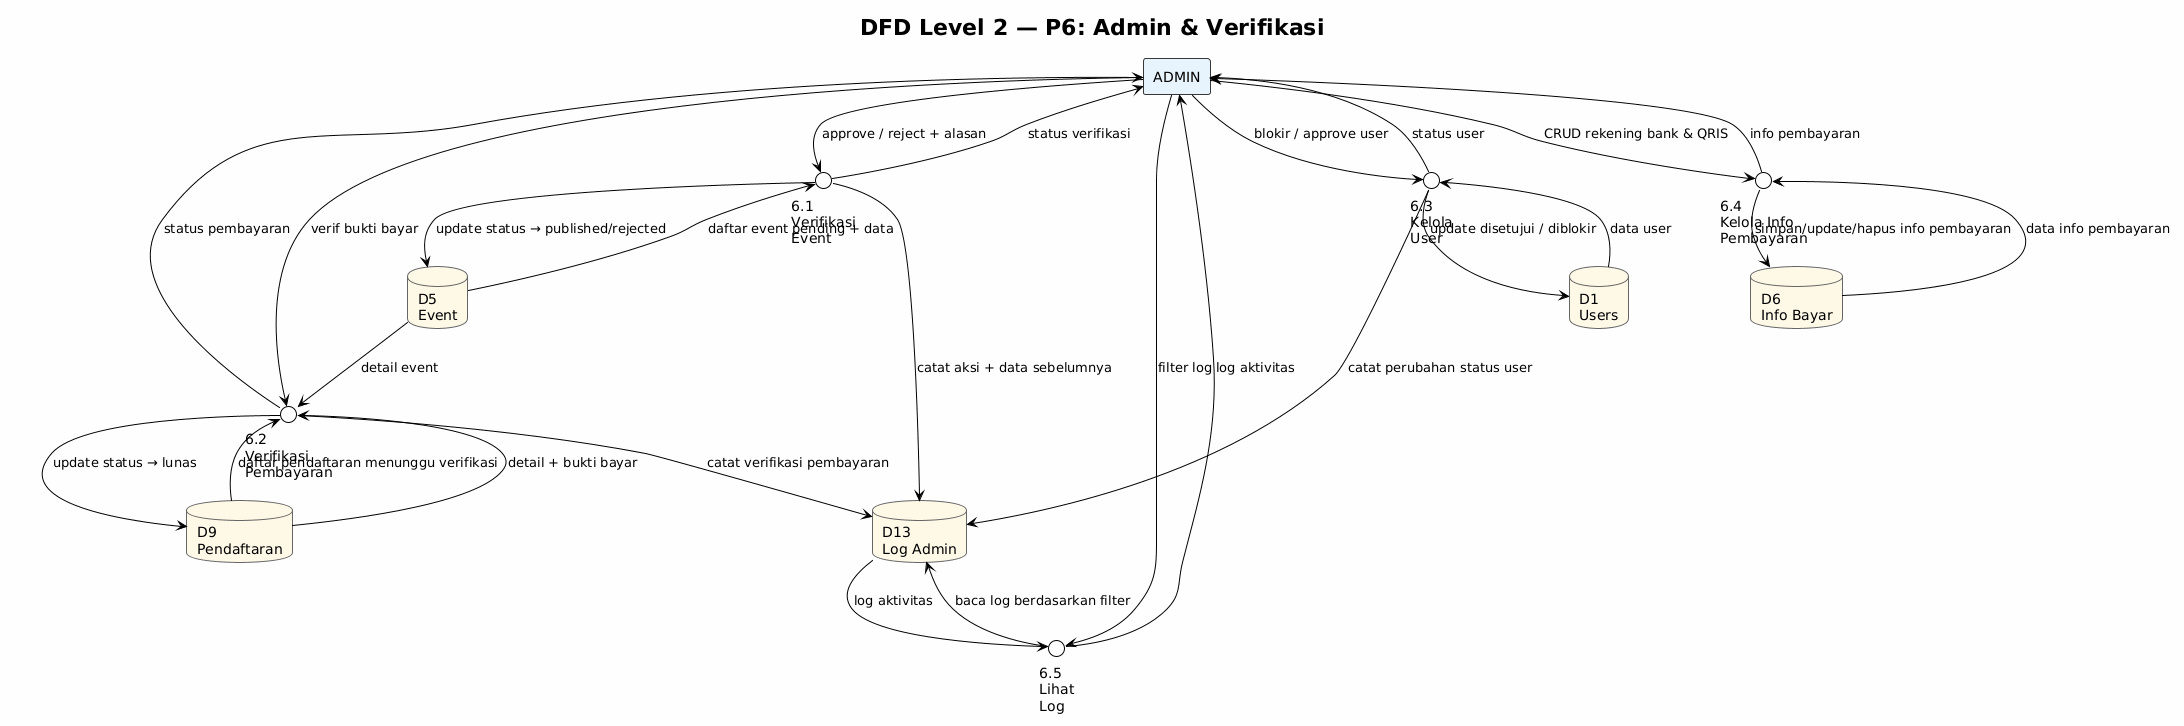

The diagram above was rendered by PlantUML. Its source (embedded in the PNG):
@startuml
!theme plain
skinparam rectangle {
  BorderColor #333333
  BackgroundColor #E8F4FD
}
skinparam circle {
  BorderColor #0066cc
  BackgroundColor #D6EAF8
}
skinparam database {
  BorderColor #666666
  BackgroundColor #FEF9E7
}
skinparam backgroundColor #FEFEFE

title DFD Level 2 — P6: Admin & Verifikasi

rectangle "ADMIN" as adm

circle "6.1\nVerifikasi\nEvent" as p61
circle "6.2\nVerifikasi\nPembayaran" as p62
circle "6.3\nKelola\nUser" as p63
circle "6.4\nKelola Info\nPembayaran" as p64
circle "6.5\nLihat\nLog" as p65

database "D1\nUsers" as d1
database "D5\nEvent" as d5
database "D6\nInfo Bayar" as d6
database "D9\nPendaftaran" as d9
database "D13\nLog Admin" as d13

adm --> p61 : approve / reject + alasan
adm --> p62 : verif bukti bayar
adm --> p63 : blokir / approve user
adm --> p64 : CRUD rekening bank & QRIS
adm --> p65 : filter log

p61 --> d5 : update status → published/rejected
p61 --> d13 : catat aksi + data sebelumnya

p62 --> d9 : update status → lunas
p62 --> d13 : catat verifikasi pembayaran

p63 --> d1 : update disetujui / diblokir
p63 --> d13 : catat perubahan status user

p64 --> d6 : simpan/update/hapus info pembayaran

p65 --> d13 : baca log berdasarkan filter

d5 --> p61 : daftar event pending + data
d5 --> p62 : detail event
d9 --> p62 : daftar pendaftaran menunggu verifikasi
d9 --> p62 : detail + bukti bayar
d1 --> p63 : data user
d6 --> p64 : data info pembayaran
d13 --> p65 : log aktivitas

adm <-- p61 : status verifikasi
adm <-- p62 : status pembayaran
adm <-- p63 : status user
adm <-- p64 : info pembayaran
adm <-- p65 : log aktivitas
@enduml